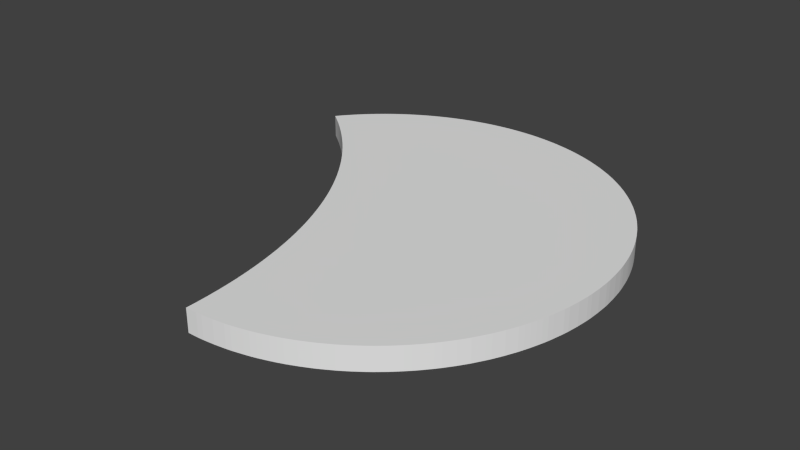 # Source: Tachometer.blend  (saved by Blender 2.76.0; exported with 4.5.12 LTS)
import bpy
from mathutils import Matrix  # noqa: F401  (used for matrix-valued properties, if any)

bpy.ops.wm.read_factory_settings(use_empty=True)
scene = bpy.context.scene
scene.name = 'Scene'

# ---- collections
col_collection_1 = bpy.data.collections.new('Collection 1'); scene.collection.children.link(col_collection_1)

# ---- world
world_world = bpy.data.worlds.new('World'); scene.world = world_world
world_world.color = (0.05088, 0.05088, 0.05088)
world_world.use_sun_shadow = False
world_world.sun_shadow_jitter_overblur = 0.0
world_world.cycles.sampling_method = 'MANUAL'
world_world.cycles.sample_map_resolution = 256

# ---- meshes
me_cylinder_001 = bpy.data.meshes.new('Cylinder.001')
me_cylinder_001.from_pydata([(0.0, 20.0, -0.5), (0.0, 20.0, 0.5), (0.4908, 19.99, 0.5), (0.4908, 19.99, -0.5), (0.9814, 19.98, -0.5), (1.471, 19.95, -0.5), (1.96, 19.9, -0.5), (2.448, 19.85, -0.5), (2.935, 19.78, -0.5), (3.419, 19.71, -0.5), (3.902, 19.62, -0.5), (4.382, 19.51, -0.5), (4.86, 19.4, -0.5), (5.334, 19.28, -0.5), (5.806, 19.14, -0.5), (6.274, 18.99, -0.5), (6.738, 18.83, -0.5), (7.198, 18.66, -0.5), (7.654, 18.48, -0.5), (8.105, 18.28, -0.5), (8.551, 18.08, -0.5), (8.992, 17.86, -0.5), (9.428, 17.64, -0.5), (9.858, 17.4, -0.5), (10.28, 17.15, -0.5), (10.7, 16.9, -0.5), (11.11, 16.63, -0.5), (11.52, 16.35, -0.5), (11.91, 16.06, -0.5), (12.3, 15.77, -0.5), (12.69, 15.46, -0.5), (13.06, 15.14, -0.5), (13.43, 14.82, -0.5), (13.79, 14.48, -0.5), (14.14, 14.14, -0.5), (14.48, 13.79, -0.5), (14.82, 13.43, -0.5), (15.14, 13.06, -0.5), (15.46, 12.69, -0.5), (15.77, 12.3, -0.5), (16.06, 11.91, -0.5), (16.35, 11.52, -0.5), (16.63, 11.11, -0.5), (16.9, 10.7, -0.5), (17.15, 10.28, -0.5), (17.4, 9.858, -0.5), (17.64, 9.428, -0.5), (17.86, 8.992, -0.5), (18.08, 8.551, -0.5), (18.28, 8.105, -0.5), (18.48, 7.654, -0.5), (18.66, 7.198, -0.5), (18.83, 6.738, -0.5), (18.99, 6.274, -0.5), (19.14, 5.806, -0.5), (19.28, 5.334, -0.5), (19.4, 4.86, -0.5), (19.51, 4.382, -0.5), (19.62, 3.902, -0.5), (19.71, 3.419, -0.5), (19.78, 2.935, -0.5), (19.85, 2.448, -0.5), (19.9, 1.96, -0.5), (19.95, 1.471, -0.5), (19.98, 0.9814, -0.5), (19.99, 0.4908, -0.5), (20.0, 1.907e-05, -0.5), (19.99, -0.4908, -0.5), (19.98, -0.9813, -0.5), (19.95, -1.471, -0.5), (19.9, -1.96, -0.5), (19.85, -2.448, -0.5), (19.78, -2.935, -0.5), (19.71, -3.419, -0.5), (19.62, -3.902, -0.5), (19.51, -4.382, -0.5), (19.4, -4.86, -0.5), (19.28, -5.334, -0.5), (19.14, -5.806, -0.5), (18.99, -6.274, -0.5), (18.83, -6.738, -0.5), (18.66, -7.198, -0.5), (18.48, -7.654, -0.5), (18.28, -8.105, -0.5), (18.08, -8.551, -0.5), (17.86, -8.992, -0.5), (17.64, -9.428, -0.5), (17.4, -9.858, -0.5), (17.15, -10.28, -0.5), (16.9, -10.7, -0.5), (16.63, -11.11, -0.5), (16.35, -11.52, -0.5), (16.06, -11.91, -0.5), (15.77, -12.3, -0.5), (15.46, -12.69, -0.5), (15.14, -13.06, -0.5), (14.82, -13.43, -0.5), (14.48, -13.79, -0.5), (14.14, -14.14, -0.5), (13.79, -14.48, -0.5), (13.43, -14.82, -0.5), (13.06, -15.14, -0.5), (12.69, -15.46, -0.5), (12.3, -15.77, -0.5), (11.91, -16.06, -0.5), (11.52, -16.35, -0.5), (11.11, -16.63, -0.5), (10.7, -16.9, -0.5), (10.28, -17.15, -0.5), (9.858, -17.4, -0.5), (9.428, -17.64, -0.5), (8.992, -17.86, -0.5), (8.551, -18.08, -0.5), (8.105, -18.28, -0.5), (7.654, -18.48, -0.5), (7.198, -18.66, -0.5), (6.738, -18.83, -0.5), (6.274, -18.99, -0.5), (5.806, -19.14, -0.5), (5.334, -19.28, -0.5), (4.86, -19.4, -0.5), (4.382, -19.51, -0.5), (3.902, -19.62, -0.5), (3.419, -19.71, -0.5), (2.935, -19.78, -0.5), (2.448, -19.85, -0.5), (1.96, -19.9, -0.5), (1.471, -19.95, -0.5), (0.9813, -19.98, -0.5), (0.4908, -19.99, -0.5), (-3.052e-05, -20.0, -0.5), (-0.4909, -19.99, -0.5), (-0.9814, -19.98, -0.5), (-1.471, -19.95, -0.5), (-1.96, -19.9, -0.5), (-2.448, -19.85, -0.5), (-2.935, -19.78, -0.5), (-3.419, -19.71, -0.5), (-3.902, -19.62, -0.5), (-4.382, -19.51, -0.5), (-4.86, -19.4, -0.5), (-5.334, -19.28, -0.5), (-5.806, -19.14, -0.5), (-6.274, -18.99, -0.5), (-6.738, -18.83, -0.5), (-7.198, -18.66, -0.5), (-7.654, -18.48, -0.5), (-8.105, -18.28, -0.5), (-8.551, -18.08, -0.5), (-8.992, -17.86, -0.5), (-9.428, -17.64, -0.5), (-9.858, -17.4, -0.5), (-10.28, -17.15, -0.5), (-10.7, -16.9, -0.5), (-11.11, -16.63, -0.5), (-11.52, -16.35, -0.5), (-11.91, -16.06, -0.5), (-12.3, -15.77, -0.5), (-12.69, -15.46, -0.5), (-13.06, -15.14, -0.5), (-13.43, -14.82, -0.5), (-13.79, -14.48, -0.5), (-14.14, -14.14, -0.5), (-14.48, -13.79, -0.5), (-14.82, -13.43, -0.5), (-15.14, -13.06, -0.5), (-15.46, -12.69, -0.5), (-15.77, -12.3, -0.5), (-16.0, -12.0, -0.5), (-15.39, -11.53, -0.5), (-14.62, -10.92, -0.5), (-13.87, -10.29, -0.5), (-13.14, -9.638, -0.5), (-12.42, -8.97, -0.5), (-11.72, -8.284, -0.5), (-11.03, -7.582, -0.5), (-10.36, -6.862, -0.5), (-9.712, -6.127, -0.5), (-9.08, -5.376, -0.5), (-8.466, -4.609, -0.5), (-7.872, -3.828, -0.5), (-7.297, -3.032, -0.5), (-6.741, -2.223, -0.5), (-6.206, -1.4, -0.5), (-5.691, -0.5641, -0.5), (-5.196, 0.2841, -0.5), (-4.723, 1.144, -0.5), (-4.271, 2.016, -0.5), (-3.84, 2.898, -0.5), (-3.432, 3.79, -0.5), (-3.045, 4.693, -0.5), (-2.68, 5.604, -0.5), (-2.338, 6.524, -0.5), (-2.019, 7.453, -0.5), (-1.722, 8.389, -0.5), (-1.449, 9.332, -0.5), (-1.199, 10.28, -0.5), (-0.9719, 11.24, -0.5), (-0.7686, 12.2, -0.5), (-0.5889, 13.16, -0.5), (-0.4329, 14.13, -0.5), (-0.3008, 15.1, -0.5), (-0.1926, 16.08, -0.5), (-0.1084, 17.06, -0.5), (-0.04818, 18.04, -0.5), (-0.01205, 19.02, -0.5), (-0.01205, 19.02, 0.5), (-0.04818, 18.04, 0.5), (-0.1084, 17.06, 0.5), (-0.1926, 16.08, 0.5), (-0.3008, 15.1, 0.5), (-0.4329, 14.13, 0.5), (-0.5889, 13.16, 0.5), (-0.7686, 12.2, 0.5), (-0.9719, 11.24, 0.5), (-1.199, 10.28, 0.5), (-1.449, 9.332, 0.5), (-1.722, 8.389, 0.5), (-2.019, 7.453, 0.5), (-2.338, 6.524, 0.5), (-2.68, 5.604, 0.5), (-3.045, 4.693, 0.5), (-3.432, 3.79, 0.5), (-3.84, 2.898, 0.5), (-4.271, 2.016, 0.5), (-4.723, 1.144, 0.5), (-5.196, 0.2841, 0.5), (-5.691, -0.5641, 0.5), (-6.206, -1.4, 0.5), (-6.741, -2.223, 0.5), (-7.297, -3.032, 0.5), (-7.872, -3.828, 0.5), (-8.466, -4.609, 0.5), (-9.08, -5.376, 0.5), (-9.712, -6.127, 0.5), (-10.36, -6.862, 0.5), (-11.03, -7.582, 0.5), (-11.72, -8.284, 0.5), (-12.42, -8.97, 0.5), (-13.14, -9.638, 0.5), (-13.87, -10.29, 0.5), (-14.62, -10.92, 0.5), (-15.39, -11.53, 0.5), (-16.0, -12.0, 0.5), (-15.77, -12.3, 0.5), (-15.46, -12.69, 0.5), (-15.14, -13.06, 0.5), (-14.82, -13.43, 0.5), (-14.48, -13.79, 0.5), (-14.14, -14.14, 0.5), (-13.79, -14.48, 0.5), (-13.43, -14.82, 0.5), (-13.06, -15.14, 0.5), (-12.69, -15.46, 0.5), (-12.3, -15.77, 0.5), (-11.91, -16.06, 0.5), (-11.52, -16.35, 0.5), (-11.11, -16.63, 0.5), (-10.7, -16.9, 0.5), (-10.28, -17.15, 0.5), (-9.858, -17.4, 0.5), (-9.428, -17.64, 0.5), (-8.992, -17.86, 0.5), (-8.551, -18.08, 0.5), (-8.105, -18.28, 0.5), (-7.654, -18.48, 0.5), (-7.198, -18.66, 0.5), (-6.738, -18.83, 0.5), (-6.274, -18.99, 0.5), (-5.806, -19.14, 0.5), (-5.334, -19.28, 0.5), (-4.86, -19.4, 0.5), (-4.382, -19.51, 0.5), (-3.902, -19.62, 0.5), (-3.419, -19.71, 0.5), (-2.935, -19.78, 0.5), (-2.448, -19.85, 0.5), (-1.96, -19.9, 0.5), (-1.471, -19.95, 0.5), (-0.9814, -19.98, 0.5), (-0.4909, -19.99, 0.5), (-3.052e-05, -20.0, 0.5), (0.4908, -19.99, 0.5), (0.9813, -19.98, 0.5), (1.471, -19.95, 0.5), (1.96, -19.9, 0.5), (2.448, -19.85, 0.5), (2.935, -19.78, 0.5), (3.419, -19.71, 0.5), (3.902, -19.62, 0.5), (4.382, -19.51, 0.5), (4.86, -19.4, 0.5), (5.334, -19.28, 0.5), (5.806, -19.14, 0.5), (6.274, -18.99, 0.5), (6.738, -18.83, 0.5), (7.198, -18.66, 0.5), (7.654, -18.48, 0.5), (8.105, -18.28, 0.5), (8.551, -18.08, 0.5), (8.992, -17.86, 0.5), (9.428, -17.64, 0.5), (9.858, -17.4, 0.5), (10.28, -17.15, 0.5), (10.7, -16.9, 0.5), (11.11, -16.63, 0.5), (11.52, -16.35, 0.5), (11.91, -16.06, 0.5), (12.3, -15.77, 0.5), (12.69, -15.46, 0.5), (13.06, -15.14, 0.5), (13.43, -14.82, 0.5), (13.79, -14.48, 0.5), (14.14, -14.14, 0.5), (14.48, -13.79, 0.5), (14.82, -13.43, 0.5), (15.14, -13.06, 0.5), (15.46, -12.69, 0.5), (15.77, -12.3, 0.5), (16.06, -11.91, 0.5), (16.35, -11.52, 0.5), (16.63, -11.11, 0.5), (16.9, -10.7, 0.5), (17.15, -10.28, 0.5), (17.4, -9.858, 0.5), (17.64, -9.428, 0.5), (17.86, -8.992, 0.5), (18.08, -8.551, 0.5), (18.28, -8.105, 0.5), (18.48, -7.654, 0.5), (18.66, -7.198, 0.5), (18.83, -6.738, 0.5), (18.99, -6.274, 0.5), (19.14, -5.806, 0.5), (19.28, -5.334, 0.5), (19.4, -4.86, 0.5), (19.51, -4.382, 0.5), (19.62, -3.902, 0.5), (19.71, -3.419, 0.5), (19.78, -2.935, 0.5), (19.85, -2.448, 0.5), (19.9, -1.96, 0.5), (19.95, -1.471, 0.5), (19.98, -0.9813, 0.5), (19.99, -0.4908, 0.5), (20.0, 1.907e-05, 0.5), (19.99, 0.4908, 0.5), (19.98, 0.9814, 0.5), (19.95, 1.471, 0.5), (19.9, 1.96, 0.5), (19.85, 2.448, 0.5), (19.78, 2.935, 0.5), (19.71, 3.419, 0.5), (19.62, 3.902, 0.5), (19.51, 4.382, 0.5), (19.4, 4.86, 0.5), (19.28, 5.334, 0.5), (19.14, 5.806, 0.5), (18.99, 6.274, 0.5), (18.83, 6.738, 0.5), (18.66, 7.198, 0.5), (18.48, 7.654, 0.5), (18.28, 8.105, 0.5), (18.08, 8.551, 0.5), (17.86, 8.992, 0.5), (17.64, 9.428, 0.5), (17.4, 9.858, 0.5), (17.15, 10.28, 0.5), (16.9, 10.7, 0.5), (16.63, 11.11, 0.5), (16.35, 11.52, 0.5), (16.06, 11.91, 0.5), (15.77, 12.3, 0.5), (15.46, 12.69, 0.5), (15.14, 13.06, 0.5), (14.82, 13.43, 0.5), (14.48, 13.79, 0.5), (14.14, 14.14, 0.5), (13.79, 14.48, 0.5), (13.43, 14.82, 0.5), (13.06, 15.14, 0.5), (12.69, 15.46, 0.5), (12.3, 15.77, 0.5), (11.91, 16.06, 0.5), (11.52, 16.35, 0.5), (11.11, 16.63, 0.5), (10.7, 16.9, 0.5), (10.28, 17.15, 0.5), (9.858, 17.4, 0.5), (9.428, 17.64, 0.5), (8.992, 17.86, 0.5), (8.551, 18.08, 0.5), (8.105, 18.28, 0.5), (7.654, 18.48, 0.5), (7.198, 18.66, 0.5), (6.738, 18.83, 0.5), (6.274, 18.99, 0.5), (5.806, 19.14, 0.5), (5.334, 19.28, 0.5), (4.86, 19.4, 0.5), (4.382, 19.51, 0.5), (3.902, 19.62, 0.5), (3.419, 19.71, 0.5), (2.935, 19.78, 0.5), (2.448, 19.85, 0.5), (1.96, 19.9, 0.5), (1.471, 19.95, 0.5), (0.9814, 19.98, 0.5)], [], [(0, 1, 2, 3), (0, 3, 4, 5, 6, 7, 8, 9, 10, 11, 12, 13, 14, 15, 16, 17, 18, 19, 20, 21, 22, 23, 24, 25, 26, 27, 28, 29, 30, 31, 32, 33, 34, 35, 36, 37, 38, 39, 40, 41, 42, 43, 44, 45, 46, 47, 48, 49, 50, 51, 52, 53, 54, 55, 56, 57, 58, 59, 60, 61, 62, 63, 64, 65, 66, 67, 68, 69, 70, 71, 72, 73, 74, 75, 76, 77, 78, 79, 80, 81, 82, 83, 84, 85, 86, 87, 88, 89, 90, 91, 92, 93, 94, 95, 96, 97, 98, 99, 100, 101, 102, 103, 104, 105, 106, 107, 108, 109, 110, 111, 112, 113, 114, 115, 116, 117, 118, 119, 120, 121, 122, 123, 124, 125, 126, 127, 128, 129, 130, 131, 132, 133, 134, 135, 136, 137, 138, 139, 140, 141, 142, 143, 144, 145, 146, 147, 148, 149, 150, 151, 152, 153, 154, 155, 156, 157, 158, 159, 160, 161, 162, 163, 164, 165, 166, 167, 168, 169, 170, 171, 172, 173, 174, 175, 176, 177, 178, 179, 180, 181, 182, 183, 184, 185, 186, 187, 188, 189, 190, 191, 192, 193, 194, 195, 196, 197, 198, 199, 200, 201, 202, 203, 204, 205), (2, 1, 206, 207, 208, 209, 210, 211, 212, 213, 214, 215, 216, 217, 218, 219, 220, 221, 222, 223, 224, 225, 226, 227, 228, 229, 230, 231, 232, 233, 234, 235, 236, 237, 238, 239, 240, 241, 242, 243, 244, 245, 246, 247, 248, 249, 250, 251, 252, 253, 254, 255, 256, 257, 258, 259, 260, 261, 262, 263, 264, 265, 266, 267, 268, 269, 270, 271, 272, 273, 274, 275, 276, 277, 278, 279, 280, 281, 282, 283, 284, 285, 286, 287, 288, 289, 290, 291, 292, 293, 294, 295, 296, 297, 298, 299, 300, 301, 302, 303, 304, 305, 306, 307, 308, 309, 310, 311, 312, 313, 314, 315, 316, 317, 318, 319, 320, 321, 322, 323, 324, 325, 326, 327, 328, 329, 330, 331, 332, 333, 334, 335, 336, 337, 338, 339, 340, 341, 342, 343, 344, 345, 346, 347, 348, 349, 350, 351, 352, 353, 354, 355, 356, 357, 358, 359, 360, 361, 362, 363, 364, 365, 366, 367, 368, 369, 370, 371, 372, 373, 374, 375, 376, 377, 378, 379, 380, 381, 382, 383, 384, 385, 386, 387, 388, 389, 390, 391, 392, 393, 394, 395, 396, 397, 398, 399, 400, 401, 402, 403, 404, 405, 406, 407), (3, 2, 407, 4), (4, 407, 406, 5), (5, 406, 405, 6), (6, 405, 404, 7), (7, 404, 403, 8), (8, 403, 402, 9), (9, 402, 401, 10), (10, 401, 400, 11), (11, 400, 399, 12), (12, 399, 398, 13), (13, 398, 397, 14), (14, 397, 396, 15), (15, 396, 395, 16), (16, 395, 394, 17), (17, 394, 393, 18), (18, 393, 392, 19), (19, 392, 391, 20), (20, 391, 390, 21), (21, 390, 389, 22), (22, 389, 388, 23), (23, 388, 387, 24), (24, 387, 386, 25), (25, 386, 385, 26), (26, 385, 384, 27), (27, 384, 383, 28), (28, 383, 382, 29), (29, 382, 381, 30), (30, 381, 380, 31), (31, 380, 379, 32), (32, 379, 378, 33), (33, 378, 377, 34), (34, 377, 376, 35), (35, 376, 375, 36), (36, 375, 374, 37), (37, 374, 373, 38), (38, 373, 372, 39), (39, 372, 371, 40), (40, 371, 370, 41), (41, 370, 369, 42), (42, 369, 368, 43), (43, 368, 367, 44), (44, 367, 366, 45), (45, 366, 365, 46), (46, 365, 364, 47), (47, 364, 363, 48), (48, 363, 362, 49), (49, 362, 361, 50), (50, 361, 360, 51), (51, 360, 359, 52), (52, 359, 358, 53), (53, 358, 357, 54), (54, 357, 356, 55), (55, 356, 355, 56), (56, 355, 354, 57), (57, 354, 353, 58), (58, 353, 352, 59), (59, 352, 351, 60), (60, 351, 350, 61), (61, 350, 349, 62), (62, 349, 348, 63), (63, 348, 347, 64), (64, 347, 346, 65), (65, 346, 345, 66), (66, 345, 344, 67), (67, 344, 343, 68), (68, 343, 342, 69), (69, 342, 341, 70), (70, 341, 340, 71), (71, 340, 339, 72), (72, 339, 338, 73), (73, 338, 337, 74), (74, 337, 336, 75), (75, 336, 335, 76), (76, 335, 334, 77), (77, 334, 333, 78), (78, 333, 332, 79), (79, 332, 331, 80), (80, 331, 330, 81), (81, 330, 329, 82), (82, 329, 328, 83), (83, 328, 327, 84), (84, 327, 326, 85), (85, 326, 325, 86), (86, 325, 324, 87), (87, 324, 323, 88), (88, 323, 322, 89), (89, 322, 321, 90), (90, 321, 320, 91), (91, 320, 319, 92), (92, 319, 318, 93), (93, 318, 317, 94), (94, 317, 316, 95), (95, 316, 315, 96), (96, 315, 314, 97), (97, 314, 313, 98), (98, 313, 312, 99), (99, 312, 311, 100), (100, 311, 310, 101), (101, 310, 309, 102), (102, 309, 308, 103), (103, 308, 307, 104), (104, 307, 306, 105), (105, 306, 305, 106), (106, 305, 304, 107), (107, 304, 303, 108), (108, 303, 302, 109), (109, 302, 301, 110), (110, 301, 300, 111), (111, 300, 299, 112), (112, 299, 298, 113), (113, 298, 297, 114), (114, 297, 296, 115), (115, 296, 295, 116), (116, 295, 294, 117), (117, 294, 293, 118), (118, 293, 292, 119), (119, 292, 291, 120), (120, 291, 290, 121), (121, 290, 289, 122), (122, 289, 288, 123), (123, 288, 287, 124), (124, 287, 286, 125), (125, 286, 285, 126), (126, 285, 284, 127), (127, 284, 283, 128), (128, 283, 282, 129), (129, 282, 281, 130), (130, 281, 280, 131), (131, 280, 279, 132), (132, 279, 278, 133), (133, 278, 277, 134), (134, 277, 276, 135), (135, 276, 275, 136), (136, 275, 274, 137), (137, 274, 273, 138), (138, 273, 272, 139), (139, 272, 271, 140), (140, 271, 270, 141), (141, 270, 269, 142), (142, 269, 268, 143), (143, 268, 267, 144), (144, 267, 266, 145), (145, 266, 265, 146), (146, 265, 264, 147), (147, 264, 263, 148), (148, 263, 262, 149), (149, 262, 261, 150), (150, 261, 260, 151), (151, 260, 259, 152), (152, 259, 258, 153), (153, 258, 257, 154), (154, 257, 256, 155), (155, 256, 255, 156), (156, 255, 254, 157), (157, 254, 253, 158), (158, 253, 252, 159), (159, 252, 251, 160), (160, 251, 250, 161), (161, 250, 249, 162), (162, 249, 248, 163), (163, 248, 247, 164), (164, 247, 246, 165), (165, 246, 245, 166), (166, 245, 244, 167), (168, 167, 244, 243), (1, 0, 205, 206), (205, 204, 207, 206), (204, 203, 208, 207), (203, 202, 209, 208), (202, 201, 210, 209), (201, 200, 211, 210), (200, 199, 212, 211), (199, 198, 213, 212), (198, 197, 214, 213), (197, 196, 215, 214), (196, 195, 216, 215), (195, 194, 217, 216), (194, 193, 218, 217), (193, 192, 219, 218), (192, 191, 220, 219), (191, 190, 221, 220), (190, 189, 222, 221), (189, 188, 223, 222), (188, 187, 224, 223), (187, 186, 225, 224), (186, 185, 226, 225), (185, 184, 227, 226), (184, 183, 228, 227), (183, 182, 229, 228), (182, 181, 230, 229), (181, 180, 231, 230), (180, 179, 232, 231), (179, 178, 233, 232), (178, 177, 234, 233), (177, 176, 235, 234), (176, 175, 236, 235), (175, 174, 237, 236), (174, 173, 238, 237), (173, 172, 239, 238), (172, 171, 240, 239), (171, 170, 241, 240), (170, 169, 242, 241), (168, 243, 242, 169)])
_uv = me_cylinder_001.uv_layers.new(name='UVMap')
_uv.uv.foreach_set('vector', [0.09618, 0.9137, 0.06858, 0.9156, 0.05179, 0.9172, 0.06901, 0.8818, 0.3959, 0.9344, 0.3854, 0.931, 0.3749, 0.9274, 0.3645, 0.9235, 0.3542, 0.9193, 0.344, 0.9149, 0.3339, 0.9103, 0.324, 0.9054, 0.3141, 0.9002, 0.3044, 0.8949, 0.2948, 0.8893, 0.2854, 0.8834, 0.2761, 0.8773, 0.267, 0.871, 0.258, 0.8645, 0.2492, 0.8578, 0.2405, 0.8508, 0.2321, 0.8436, 0.2238, 0.8363, 0.2157, 0.8287, 0.2077, 0.8209, 0.2, 0.813, 0.1925, 0.8048, 0.1851, 0.7965, 0.178, 0.788, 0.1711, 0.7793, 0.1644, 0.7705, 0.1579, 0.7615, 0.1516, 0.7523, 0.1456, 0.743, 0.1398, 0.7335, 0.1342, 0.7239, 0.1289, 0.7142, 0.1238, 0.7043, 0.119, 0.6943, 0.1143, 0.6842, 0.11, 0.674, 0.1059, 0.6637, 0.102, 0.6533, 0.09844, 0.6428, 0.09511, 0.6322, 0.09204, 0.6216, 0.08922, 0.6108, 0.08667, 0.6, 0.08439, 0.5892, 0.08238, 0.5783, 0.08063, 0.5673, 0.07915, 0.5563, 0.07794, 0.5453, 0.077, 0.5342, 0.07633, 0.5231, 0.07594, 0.512, 0.07581, 0.5009, 0.07596, 0.4898, 0.07638, 0.4788, 0.07708, 0.4677, 0.07804, 0.4566, 0.07927, 0.4456, 0.08078, 0.4346, 0.08255, 0.4236, 0.08459, 0.4127, 0.0869, 0.4019, 0.08948, 0.391, 0.09233, 0.3803, 0.09545, 0.3697, 0.09884, 0.3591, 0.1025, 0.3486, 0.1064, 0.3382, 0.1106, 0.3279, 0.115, 0.3177, 0.1197, 0.3076, 0.1246, 0.2977, 0.1298, 0.2879, 0.1352, 0.2782, 0.1408, 0.2686, 0.1466, 0.2592, 0.1527, 0.2499, 0.1591, 0.2408, 0.1656, 0.2318, 0.1724, 0.223, 0.1793, 0.2144, 0.1865, 0.2059, 0.1939, 0.1977, 0.2015, 0.1896, 0.2093, 0.1817, 0.2172, 0.1739, 0.2254, 0.1664, 0.2338, 0.1591, 0.2423, 0.152, 0.251, 0.1451, 0.2598, 0.1384, 0.2688, 0.1319, 0.278, 0.1257, 0.2873, 0.1197, 0.2968, 0.1139, 0.3064, 0.1084, 0.3162, 0.103, 0.326, 0.09797, 0.336, 0.09314, 0.3461, 0.08855, 0.3564, 0.08422, 0.3667, 0.08013, 0.3771, 0.0763, 0.3876, 0.07273, 0.3982, 0.06942, 0.4089, 0.06637, 0.4196, 0.06358, 0.4304, 0.06105, 0.4413, 0.05879, 0.4522, 0.0568, 0.4632, 0.05507, 0.4742, 0.05361, 0.4852, 0.05243, 0.4963, 0.05151, 0.5074, 0.05086, 0.5185, 0.05049, 0.5296, 0.05039, 0.5406, 0.05056, 0.5517, 0.051, 0.5628, 0.05172, 0.5739, 0.05271, 0.5849, 0.05396, 0.5959, 0.05549, 0.6068, 0.05728, 0.6177, 0.05935, 0.6286, 0.06168, 0.6394, 0.06428, 0.6501, 0.06714, 0.6607, 0.07026, 0.6713, 0.07364, 0.6818, 0.07728, 0.6922, 0.08117, 0.7025, 0.08532, 0.7127, 0.08972, 0.7228, 0.09437, 0.7327, 0.09926, 0.7426, 0.1044, 0.7523, 0.1098, 0.7618, 0.1154, 0.7713, 0.1212, 0.7806, 0.1273, 0.7897, 0.1336, 0.7987, 0.1401, 0.8075, 0.1469, 0.8161, 0.1538, 0.8246, 0.161, 0.8329, 0.1684, 0.841, 0.1759, 0.849, 0.1837, 0.8567, 0.1917, 0.8642, 0.1998, 0.8716, 0.2082, 0.8787, 0.2167, 0.8856, 0.2253, 0.8923, 0.2342, 0.8988, 0.2432, 0.9051, 0.2524, 0.9111, 0.2617, 0.9169, 0.2711, 0.9225, 0.2807, 0.9278, 0.2905, 0.9329, 0.3003, 0.9378, 0.3103, 0.9424, 0.3204, 0.9467, 0.3306, 0.9508, 0.3409, 0.9538, 0.3491, 0.9376, 0.3551, 0.917, 0.3633, 0.8965, 0.3719, 0.8763, 0.3811, 0.8563, 0.3908, 0.8366, 0.401, 0.8171, 0.4116, 0.7979, 0.4227, 0.779, 0.4343, 0.7604, 0.4463, 0.742, 0.4589, 0.724, 0.4718, 0.7063, 0.4852, 0.6889, 0.499, 0.6719, 0.5132, 0.6552, 0.5279, 0.6389, 0.5429, 0.6229, 0.5584, 0.6074, 0.5742, 0.5922, 0.5904, 0.5775, 0.607, 0.5631, 0.6239, 0.5492, 0.6412, 0.5357, 0.6588, 0.5227, 0.6767, 0.5101, 0.695, 0.4979, 0.7135, 0.4862, 0.7324, 0.475, 0.7515, 0.4642, 0.7709, 0.4539, 0.7906, 0.4441, 0.8105, 0.4349, 0.8306, 0.4261, 0.851, 0.4178, 0.8715, 0.41, 0.8923, 0.4027, 0.9133, 0.05179, 0.9172, 0.06858, 0.9156, 0.06895, 0.9524, 0.06254, 0.9558, 0.06234, 0.9562, 0.05745, 0.9588, 0.05722, 0.9591, 0.05698, 0.9595, 0.05309, 0.9613, 0.05647, 0.9602, 0.05256, 0.9619, 0.04937, 0.9632, 0.05199, 0.9625, 0.04641, 0.9645, 0.04848, 0.964, 0.04581, 0.965, 0.0455, 0.9653, 0.04517, 0.9655, 0.04289, 0.9663, 0.04256, 0.9665, 0.04223, 0.9667, 0.04189, 0.9669, 0.04346, 0.9667, 0.04118, 0.9674, 0.04273, 0.9672, 0.04235, 0.9674, 0.04423, 0.9673, 0.04383, 0.9676, 0.04342, 0.9678, 0.043, 0.9681, 0.04528, 0.968, 0.04818, 0.9678, 0.04438, 0.9686, 0.04722, 0.9685, 0.04673, 0.9688, 0.04624, 0.9691, 0.04987, 0.9691, 0.04523, 0.9698, 0.04661, 0.9699, 0.0499, 0.9623, 0.02101, 0.9631, 0.02133, 0.9636, 0.02278, 0.9623, 0.022, 0.9644, 0.02555, 0.9611, 0.02174, 0.9661, 0.02453, 0.9643, 0.02348, 0.9659, 0.02549, 0.9652, 0.02599, 0.9656, 0.02472, 0.9669, 0.02703, 0.9664, 0.02757, 0.9668, 0.02607, 0.9678, 0.02868, 0.9676, 0.02926, 0.9679, 0.0275, 0.9686, 0.03044, 0.9686, 0.03105, 0.9689, 0.03166, 0.9692, 0.02956, 0.9695, 0.03293, 0.9697, 0.03357, 0.9699, 0.03118, 0.9701, 0.03489, 0.9704, 0.03556, 0.9706, 0.03624, 0.9708, 0.03346, 0.9706, 0.03762, 0.9711, 0.03832, 0.9712, 0.03902, 0.9714, 0.03973, 0.9715, 0.03645, 0.971, 0.04117, 0.9716, 0.04189, 0.9717, 0.04262, 0.9717, 0.04335, 0.9717, 0.03956, 0.9711, 0.04483, 0.9717, 0.04557, 0.9717, 0.04631, 0.9717, 0.04705, 0.9716, 0.04273, 0.9708, 0.04854, 0.9714, 0.04928, 0.9713, 0.05002, 0.9712, 0.05076, 0.9711, 0.04592, 0.9703, 0.05224, 0.9708, 0.05297, 0.9706, 0.0537, 0.9704, 0.05443, 0.9702, 0.05516, 0.9699, 0.0497, 0.9692, 0.05659, 0.9694, 0.05731, 0.9692, 0.05801, 0.9689, 0.05871, 0.9686, 0.0594, 0.9683, 0.05335, 0.9677, 0.06077, 0.9676, 0.06144, 0.9672, 0.0621, 0.9669, 0.06275, 0.9665, 0.06339, 0.9661, 0.06403, 0.9657, 0.05734, 0.9654, 0.06527, 0.9648, 0.06587, 0.9644, 0.06647, 0.9639, 0.06705, 0.9635, 0.06762, 0.963, 0.06043, 0.9631, 0.06872, 0.962, 0.06925, 0.9615, 0.06977, 0.961, 0.07027, 0.9605, 0.07077, 0.96, 0.07124, 0.9594, 0.06355, 0.9601, 0.07215, 0.9583, 0.07259, 0.9577, 0.073, 0.9572, 0.0734, 0.9566, 0.07379, 0.956, 0.07416, 0.9554, 0.06605, 0.9569, 0.07485, 0.9542, 0.07517, 0.9536, 0.07547, 0.953, 0.07576, 0.9524, 0.07603, 0.9517, 0.07628, 0.9511, 0.06783, 0.9533, 0.07668, 0.9498, 0.07686, 0.9491, 0.07702, 0.9484, 0.07716, 0.9477, 0.07728, 0.947, 0.07739, 0.9464, 0.06872, 0.9493, 0.07756, 0.945, 0.07761, 0.9443, 0.07764, 0.9436, 0.07766, 0.9429, 0.07765, 0.9422, 0.06889, 0.9459, 0.07761, 0.9408, 0.07756, 0.9402, 0.0775, 0.9395, 0.07742, 0.9388, 0.07733, 0.9381, 0.06861, 0.9426, 0.07709, 0.9368, 0.07695, 0.9362, 0.07678, 0.9355, 0.07661, 0.9349, 0.07641, 0.9342, 0.06782, 0.9394, 0.07597, 0.933, 0.07572, 0.9324, 0.07546, 0.9318, 0.07518, 0.9312, 0.06678, 0.937, 0.07458, 0.93, 0.07425, 0.9294, 0.07391, 0.9289, 0.07356, 0.9283, 0.07318, 0.9278, 0.06508, 0.9343, 0.07239, 0.9267, 0.07198, 0.9262, 0.07154, 0.9257, 0.06369, 0.9327, 0.07064, 0.9248, 0.07016, 0.9243, 0.06967, 0.9239, 0.06917, 0.9234, 0.06167, 0.9309, 0.06813, 0.9226, 0.06759, 0.9222, 0.06704, 0.9218, 0.05985, 0.9297, 0.0659, 0.9211, 0.06532, 0.9208, 0.05838, 0.9289, 0.06411, 0.9201, 0.06349, 0.9198, 0.06286, 0.9196, 0.05629, 0.9281, 0.06158, 0.919, 0.06093, 0.9188, 0.05463, 0.9276, 0.05959, 0.9184, 0.05891, 0.9182, 0.05291, 0.9272, 0.05753, 0.9179, 0.05683, 0.9177, 0.05113, 0.9269, 0.05542, 0.9175, 0.04992, 0.9268, 0.05398, 0.9174, 0.04869, 0.9267, 0.05253, 0.9173, 0.06901, 0.8818, 0.05179, 0.9172, 0.05253, 0.9173, 0.07011, 0.8819, 0.07011, 0.8819, 0.05253, 0.9173, 0.04869, 0.9267, 0.07121, 0.8821, 0.07121, 0.8821, 0.04869, 0.9267, 0.05398, 0.9174, 0.07231, 0.8822, 0.07231, 0.8822, 0.05398, 0.9174, 0.04992, 0.9268, 0.0734, 0.8824, 0.0734, 0.8824, 0.04992, 0.9268, 0.05542, 0.9175, 0.07449, 0.8826, 0.07449, 0.8826, 0.05542, 0.9175, 0.05113, 0.9269, 0.07558, 0.8829, 0.07558, 0.8829, 0.05113, 0.9269, 0.05683, 0.9177, 0.07665, 0.8831, 0.07665, 0.8831, 0.05683, 0.9177, 0.05753, 0.9179, 0.07772, 0.8834, 0.07772, 0.8834, 0.05753, 0.9179, 0.05291, 0.9272, 0.07878, 0.8838, 0.07878, 0.8838, 0.05291, 0.9272, 0.05891, 0.9182, 0.07984, 0.8841, 0.07984, 0.8841, 0.05891, 0.9182, 0.05959, 0.9184, 0.08088, 0.8845, 0.08088, 0.8845, 0.05959, 0.9184, 0.05463, 0.9276, 0.08192, 0.8849, 0.08192, 0.8849, 0.05463, 0.9276, 0.06093, 0.9188, 0.08295, 0.8853, 0.08295, 0.8853, 0.06093, 0.9188, 0.06158, 0.919, 0.08396, 0.8858, 0.08396, 0.8858, 0.06158, 0.919, 0.05629, 0.9281, 0.08496, 0.8862, 0.08496, 0.8862, 0.05629, 0.9281, 0.06286, 0.9196, 0.08596, 0.8867, 0.08596, 0.8867, 0.06286, 0.9196, 0.06349, 0.9198, 0.08693, 0.8873, 0.08693, 0.8873, 0.06349, 0.9198, 0.06411, 0.9201, 0.0879, 0.8878, 0.0879, 0.8878, 0.06411, 0.9201, 0.05838, 0.9289, 0.08885, 0.8884, 0.08885, 0.8884, 0.05838, 0.9289, 0.06532, 0.9208, 0.08979, 0.889, 0.08979, 0.889, 0.06532, 0.9208, 0.0659, 0.9211, 0.09071, 0.8896, 0.09071, 0.8896, 0.0659, 0.9211, 0.05985, 0.9297, 0.09162, 0.8902, 0.09162, 0.8902, 0.05985, 0.9297, 0.06704, 0.9218, 0.09251, 0.8909, 0.09251, 0.8909, 0.06704, 0.9218, 0.06759, 0.9222, 0.09339, 0.8916, 0.09339, 0.8916, 0.06759, 0.9222, 0.06813, 0.9226, 0.09425, 0.8923, 0.09425, 0.8923, 0.06813, 0.9226, 0.06167, 0.9309, 0.09509, 0.893, 0.09509, 0.893, 0.06167, 0.9309, 0.06917, 0.9234, 0.09591, 0.8937, 0.09591, 0.8937, 0.06917, 0.9234, 0.06967, 0.9239, 0.09672, 0.8945, 0.09672, 0.8945, 0.06967, 0.9239, 0.07016, 0.9243, 0.0975, 0.8953, 0.0975, 0.8953, 0.07016, 0.9243, 0.07064, 0.9248, 0.09827, 0.8961, 0.09827, 0.8961, 0.07064, 0.9248, 0.06369, 0.9327, 0.09901, 0.8969, 0.09901, 0.8969, 0.06369, 0.9327, 0.07154, 0.9257, 0.09974, 0.8977, 0.09974, 0.8977, 0.07154, 0.9257, 0.07198, 0.9262, 0.1004, 0.8986, 0.1004, 0.8986, 0.07198, 0.9262, 0.07239, 0.9267, 0.1011, 0.8995, 0.1011, 0.8995, 0.07239, 0.9267, 0.06508, 0.9343, 0.1018, 0.9004, 0.1018, 0.9004, 0.06508, 0.9343, 0.07318, 0.9278, 0.1024, 0.9013, 0.1024, 0.9013, 0.07318, 0.9278, 0.07356, 0.9283, 0.103, 0.9022, 0.103, 0.9022, 0.07356, 0.9283, 0.07391, 0.9289, 0.1036, 0.9031, 0.1036, 0.9031, 0.07391, 0.9289, 0.07425, 0.9294, 0.1042, 0.9041, 0.1042, 0.9041, 0.07425, 0.9294, 0.07458, 0.93, 0.1048, 0.9051, 0.1048, 0.9051, 0.07458, 0.93, 0.06678, 0.937, 0.1053, 0.906, 0.1053, 0.906, 0.06678, 0.937, 0.07518, 0.9312, 0.1058, 0.907, 0.1058, 0.907, 0.07518, 0.9312, 0.07546, 0.9318, 0.1063, 0.908, 0.1063, 0.908, 0.07546, 0.9318, 0.07572, 0.9324, 0.1067, 0.909, 0.1067, 0.909, 0.07572, 0.9324, 0.07597, 0.933, 0.1071, 0.9101, 0.1071, 0.9101, 0.07597, 0.933, 0.06782, 0.9394, 0.1075, 0.9111, 0.1075, 0.9111, 0.06782, 0.9394, 0.07641, 0.9342, 0.1079, 0.9121, 0.1079, 0.9121, 0.07641, 0.9342, 0.07661, 0.9349, 0.1083, 0.9132, 0.1083, 0.9132, 0.07661, 0.9349, 0.07678, 0.9355, 0.1086, 0.9143, 0.1086, 0.9143, 0.07678, 0.9355, 0.07695, 0.9362, 0.1089, 0.9153, 0.1089, 0.9153, 0.07695, 0.9362, 0.07709, 0.9368, 0.1092, 0.9164, 0.1092, 0.9164, 0.07709, 0.9368, 0.06861, 0.9426, 0.1094, 0.9175, 0.1094, 0.9175, 0.06861, 0.9426, 0.07733, 0.9381, 0.1096, 0.9186, 0.1096, 0.9186, 0.07733, 0.9381, 0.07742, 0.9388, 0.1098, 0.9197, 0.1098, 0.9197, 0.07742, 0.9388, 0.0775, 0.9395, 0.11, 0.9208, 0.11, 0.9208, 0.0775, 0.9395, 0.07756, 0.9402, 0.1101, 0.9219, 0.1101, 0.9219, 0.07756, 0.9402, 0.07761, 0.9408, 0.1102, 0.923, 0.1102, 0.923, 0.07761, 0.9408, 0.06889, 0.9459, 0.1103, 0.9241, 0.1103, 0.9241, 0.06889, 0.9459, 0.07765, 0.9422, 0.1104, 0.9252, 0.1104, 0.9252, 0.07765, 0.9422, 0.07766, 0.9429, 0.1104, 0.9263, 0.1104, 0.9263, 0.07766, 0.9429, 0.07764, 0.9436, 0.1104, 0.9274, 0.1104, 0.9274, 0.07764, 0.9436, 0.07761, 0.9443, 0.1104, 0.9285, 0.1104, 0.9285, 0.07761, 0.9443, 0.07756, 0.945, 0.1103, 0.9296, 0.1103, 0.9296, 0.07756, 0.945, 0.06872, 0.9493, 0.1102, 0.9307, 0.1102, 0.9307, 0.06872, 0.9493, 0.07739, 0.9464, 0.1101, 0.9318, 0.1101, 0.9318, 0.07739, 0.9464, 0.07728, 0.947, 0.11, 0.9329, 0.11, 0.9329, 0.07728, 0.947, 0.07716, 0.9477, 0.1098, 0.934, 0.1098, 0.934, 0.07716, 0.9477, 0.07702, 0.9484, 0.1096, 0.9351, 0.1096, 0.9351, 0.07702, 0.9484, 0.07686, 0.9491, 0.1094, 0.9362, 0.1094, 0.9362, 0.07686, 0.9491, 0.07668, 0.9498, 0.1092, 0.9373, 0.1092, 0.9373, 0.07668, 0.9498, 0.06783, 0.9533, 0.1089, 0.9384, 0.1089, 0.9384, 0.06783, 0.9533, 0.07628, 0.9511, 0.1086, 0.9394, 0.1086, 0.9394, 0.07628, 0.9511, 0.07603, 0.9517, 0.1083, 0.9405, 0.1083, 0.9405, 0.07603, 0.9517, 0.07576, 0.9524, 0.1079, 0.9416, 0.1079, 0.9416, 0.07576, 0.9524, 0.07547, 0.953, 0.1075, 0.9426, 0.1075, 0.9426, 0.07547, 0.953, 0.07517, 0.9536, 0.1071, 0.9436, 0.1071, 0.9436, 0.07517, 0.9536, 0.07485, 0.9542, 0.1067, 0.9447, 0.1067, 0.9447, 0.07485, 0.9542, 0.06605, 0.9569, 0.1063, 0.9457, 0.1063, 0.9457, 0.06605, 0.9569, 0.07416, 0.9554, 0.1058, 0.9467, 0.1058, 0.9467, 0.07416, 0.9554, 0.07379, 0.956, 0.1053, 0.9477, 0.1053, 0.9477, 0.07379, 0.956, 0.0734, 0.9566, 0.1048, 0.9486, 0.1048, 0.9486, 0.0734, 0.9566, 0.073, 0.9572, 0.1042, 0.9496, 0.1042, 0.9496, 0.073, 0.9572, 0.07259, 0.9577, 0.1036, 0.9506, 0.1036, 0.9506, 0.07259, 0.9577, 0.07215, 0.9583, 0.1031, 0.9515, 0.1031, 0.9515, 0.07215, 0.9583, 0.06355, 0.9601, 0.1024, 0.9524, 0.1024, 0.9524, 0.06355, 0.9601, 0.07124, 0.9594, 0.1018, 0.9533, 0.1018, 0.9533, 0.07124, 0.9594, 0.07077, 0.96, 0.1011, 0.9542, 0.1011, 0.9542, 0.07077, 0.96, 0.07027, 0.9605, 0.1004, 0.9551, 0.1004, 0.9551, 0.07027, 0.9605, 0.06977, 0.961, 0.09974, 0.956, 0.09974, 0.956, 0.06977, 0.961, 0.06925, 0.9615, 0.09902, 0.9568, 0.09902, 0.9568, 0.06925, 0.9615, 0.06872, 0.962, 0.09827, 0.9576, 0.09827, 0.9576, 0.06872, 0.962, 0.06043, 0.9631, 0.09751, 0.9584, 0.09751, 0.9584, 0.06043, 0.9631, 0.06762, 0.963, 0.09672, 0.9592, 0.09672, 0.9592, 0.06762, 0.963, 0.06705, 0.9635, 0.09592, 0.96, 0.09592, 0.96, 0.06705, 0.9635, 0.06647, 0.9639, 0.09509, 0.9607, 0.09509, 0.9607, 0.06647, 0.9639, 0.06587, 0.9644, 0.09425, 0.9614, 0.09425, 0.9614, 0.06587, 0.9644, 0.06527, 0.9648, 0.09339, 0.9621, 0.09339, 0.9621, 0.06527, 0.9648, 0.05734, 0.9654, 0.09252, 0.9628, 0.09252, 0.9628, 0.05734, 0.9654, 0.06403, 0.9657, 0.09162, 0.9635, 0.09162, 0.9635, 0.06403, 0.9657, 0.06339, 0.9661, 0.09072, 0.9641, 0.09072, 0.9641, 0.06339, 0.9661, 0.06275, 0.9665, 0.08979, 0.9647, 0.08979, 0.9647, 0.06275, 0.9665, 0.0621, 0.9669, 0.08885, 0.9653, 0.08885, 0.9653, 0.0621, 0.9669, 0.06144, 0.9672, 0.0879, 0.9659, 0.0879, 0.9659, 0.06144, 0.9672, 0.06077, 0.9676, 0.08694, 0.9664, 0.08694, 0.9664, 0.06077, 0.9676, 0.05335, 0.9677, 0.08596, 0.967, 0.08596, 0.967, 0.05335, 0.9677, 0.0594, 0.9683, 0.08497, 0.9675, 0.08497, 0.9675, 0.0594, 0.9683, 0.05871, 0.9686, 0.08396, 0.9679, 0.08396, 0.9679, 0.05871, 0.9686, 0.05801, 0.9689, 0.08295, 0.9684, 0.08295, 0.9684, 0.05801, 0.9689, 0.05731, 0.9692, 0.08192, 0.9688, 0.08192, 0.9688, 0.05731, 0.9692, 0.05659, 0.9694, 0.08088, 0.9692, 0.08088, 0.9692, 0.05659, 0.9694, 0.0497, 0.9692, 0.07984, 0.9696, 0.07984, 0.9696, 0.0497, 0.9692, 0.05516, 0.9699, 0.07878, 0.9699, 0.07878, 0.9699, 0.05516, 0.9699, 0.05443, 0.9702, 0.07772, 0.9702, 0.07772, 0.9702, 0.05443, 0.9702, 0.0537, 0.9704, 0.07665, 0.9705, 0.07665, 0.9705, 0.0537, 0.9704, 0.05297, 0.9706, 0.07558, 0.9708, 0.07558, 0.9708, 0.05297, 0.9706, 0.05224, 0.9708, 0.07449, 0.9711, 0.07449, 0.9711, 0.05224, 0.9708, 0.04592, 0.9703, 0.0734, 0.9713, 0.0734, 0.9713, 0.04592, 0.9703, 0.05076, 0.9711, 0.07231, 0.9715, 0.07231, 0.9715, 0.05076, 0.9711, 0.05002, 0.9712, 0.07121, 0.9716, 0.07121, 0.9716, 0.05002, 0.9712, 0.04928, 0.9713, 0.07011, 0.9718, 0.07011, 0.9718, 0.04928, 0.9713, 0.04854, 0.9714, 0.06901, 0.9719, 0.06901, 0.9719, 0.04854, 0.9714, 0.04273, 0.9708, 0.0679, 0.972, 0.0679, 0.972, 0.04273, 0.9708, 0.04705, 0.9716, 0.06679, 0.972, 0.06679, 0.972, 0.04705, 0.9716, 0.04631, 0.9717, 0.06568, 0.972, 0.06568, 0.972, 0.04631, 0.9717, 0.04557, 0.9717, 0.06457, 0.972, 0.06457, 0.972, 0.04557, 0.9717, 0.04483, 0.9717, 0.06346, 0.972, 0.06346, 0.972, 0.04483, 0.9717, 0.03956, 0.9711, 0.06236, 0.9719, 0.06236, 0.9719, 0.03956, 0.9711, 0.04335, 0.9717, 0.06125, 0.9719, 0.06125, 0.9719, 0.04335, 0.9717, 0.04262, 0.9717, 0.06014, 0.9718, 0.06014, 0.9718, 0.04262, 0.9717, 0.04189, 0.9717, 0.05904, 0.9716, 0.05904, 0.9716, 0.04189, 0.9717, 0.04117, 0.9716, 0.05794, 0.9715, 0.05794, 0.9715, 0.04117, 0.9716, 0.03645, 0.971, 0.05685, 0.9713, 0.05685, 0.9713, 0.03645, 0.971, 0.03973, 0.9715, 0.05576, 0.9711, 0.05576, 0.9711, 0.03973, 0.9715, 0.03902, 0.9714, 0.05468, 0.9708, 0.05468, 0.9708, 0.03902, 0.9714, 0.03832, 0.9712, 0.0536, 0.9705, 0.0536, 0.9705, 0.03832, 0.9712, 0.03762, 0.9711, 0.05253, 0.9702, 0.05253, 0.9702, 0.03762, 0.9711, 0.03346, 0.9706, 0.05147, 0.9699, 0.05147, 0.9699, 0.03346, 0.9706, 0.03624, 0.9708, 0.05042, 0.9696, 0.05042, 0.9696, 0.03624, 0.9708, 0.03556, 0.9706, 0.04937, 0.9692, 0.04937, 0.9692, 0.03556, 0.9706, 0.03489, 0.9704, 0.04834, 0.9688, 0.04834, 0.9688, 0.03489, 0.9704, 0.03118, 0.9701, 0.04731, 0.9684, 0.04731, 0.9684, 0.03118, 0.9701, 0.03357, 0.9699, 0.04629, 0.9679, 0.04629, 0.9679, 0.03357, 0.9699, 0.03293, 0.9697, 0.04529, 0.9675, 0.04529, 0.9675, 0.03293, 0.9697, 0.02956, 0.9695, 0.0443, 0.967, 0.0443, 0.967, 0.02956, 0.9695, 0.03166, 0.9692, 0.04332, 0.9664, 0.04332, 0.9664, 0.03166, 0.9692, 0.03105, 0.9689, 0.04236, 0.9659, 0.04236, 0.9659, 0.03105, 0.9689, 0.03044, 0.9686, 0.0414, 0.9653, 0.0414, 0.9653, 0.03044, 0.9686, 0.0275, 0.9686, 0.04046, 0.9647, 0.04046, 0.9647, 0.0275, 0.9686, 0.02926, 0.9679, 0.03954, 0.9641, 0.03954, 0.9641, 0.02926, 0.9679, 0.02868, 0.9676, 0.03863, 0.9635, 0.03863, 0.9635, 0.02868, 0.9676, 0.02607, 0.9678, 0.03774, 0.9628, 0.03774, 0.9628, 0.02607, 0.9678, 0.02757, 0.9668, 0.03687, 0.9621, 0.03687, 0.9621, 0.02757, 0.9668, 0.02703, 0.9664, 0.03601, 0.9614, 0.03601, 0.9614, 0.02703, 0.9664, 0.02472, 0.9669, 0.03517, 0.9607, 0.03517, 0.9607, 0.02472, 0.9669, 0.02599, 0.9656, 0.03434, 0.96, 0.03434, 0.96, 0.02599, 0.9656, 0.02549, 0.9652, 0.03354, 0.9592, 0.03354, 0.9592, 0.02549, 0.9652, 0.02348, 0.9659, 0.03275, 0.9584, 0.03275, 0.9584, 0.02348, 0.9659, 0.02453, 0.9643, 0.03199, 0.9576, 0.03199, 0.9576, 0.02453, 0.9643, 0.02174, 0.9661, 0.03124, 0.9568, 0.03124, 0.9568, 0.02174, 0.9661, 0.02555, 0.9611, 0.03052, 0.9559, 0.03052, 0.9559, 0.02555, 0.9611, 0.022, 0.9644, 0.02981, 0.9551, 0.02981, 0.9551, 0.022, 0.9644, 0.02278, 0.9623, 0.02913, 0.9542, 0.02913, 0.9542, 0.02278, 0.9623, 0.02133, 0.9636, 0.02846, 0.9533, 0.02846, 0.9533, 0.02133, 0.9636, 0.02101, 0.9631, 0.02782, 0.9524, 0.05867, 0.9581, 0.02782, 0.9524, 0.02101, 0.9631, 0.0499, 0.9623, 0.06858, 0.9156, 0.09618, 0.9137, 0.1102, 0.9307, 0.06895, 0.9524, 0.1102, 0.9307, 0.1101, 0.9318, 0.06254, 0.9558, 0.06895, 0.9524, 0.1101, 0.9318, 0.11, 0.9329, 0.06234, 0.9562, 0.06254, 0.9558, 0.11, 0.9329, 0.1098, 0.934, 0.05745, 0.9588, 0.06234, 0.9562, 0.1098, 0.934, 0.1096, 0.9351, 0.05722, 0.9591, 0.05745, 0.9588, 0.1096, 0.9351, 0.1094, 0.9362, 0.05698, 0.9595, 0.05722, 0.9591, 0.1094, 0.9362, 0.1092, 0.9373, 0.05309, 0.9613, 0.05698, 0.9595, 0.1092, 0.9373, 0.1089, 0.9384, 0.05647, 0.9602, 0.05309, 0.9613, 0.1089, 0.9384, 0.1086, 0.9394, 0.05256, 0.9619, 0.05647, 0.9602, 0.1086, 0.9394, 0.1083, 0.9405, 0.04937, 0.9632, 0.05256, 0.9619, 0.1083, 0.9405, 0.1079, 0.9416, 0.05199, 0.9625, 0.04937, 0.9632, 0.1079, 0.9416, 0.1075, 0.9426, 0.04641, 0.9645, 0.05199, 0.9625, 0.1075, 0.9426, 0.1071, 0.9436, 0.04848, 0.964, 0.04641, 0.9645, 0.1071, 0.9436, 0.1067, 0.9447, 0.04581, 0.965, 0.04848, 0.964, 0.1067, 0.9447, 0.1063, 0.9457, 0.0455, 0.9653, 0.04581, 0.965, 0.1063, 0.9457, 0.1058, 0.9467, 0.04517, 0.9655, 0.0455, 0.9653, 0.1058, 0.9467, 0.1053, 0.9477, 0.04289, 0.9663, 0.04517, 0.9655, 0.1053, 0.9477, 0.1048, 0.9486, 0.04256, 0.9665, 0.04289, 0.9663, 0.1048, 0.9486, 0.1042, 0.9496, 0.04223, 0.9667, 0.04256, 0.9665, 0.1042, 0.9496, 0.1036, 0.9506, 0.04189, 0.9669, 0.04223, 0.9667, 0.1036, 0.9506, 0.1031, 0.9515, 0.04346, 0.9667, 0.04189, 0.9669, 0.1031, 0.9515, 0.1024, 0.9524, 0.04118, 0.9674, 0.04346, 0.9667, 0.1024, 0.9524, 0.1018, 0.9533, 0.04273, 0.9672, 0.04118, 0.9674, 0.1018, 0.9533, 0.1011, 0.9542, 0.04235, 0.9674, 0.04273, 0.9672, 0.1011, 0.9542, 0.1004, 0.9551, 0.04423, 0.9673, 0.04235, 0.9674, 0.1004, 0.9551, 0.09974, 0.956, 0.04383, 0.9676, 0.04423, 0.9673, 0.09974, 0.956, 0.09902, 0.9568, 0.04342, 0.9678, 0.04383, 0.9676, 0.09902, 0.9568, 0.09827, 0.9576, 0.043, 0.9681, 0.04342, 0.9678, 0.09827, 0.9576, 0.09751, 0.9584, 0.04528, 0.968, 0.043, 0.9681, 0.09751, 0.9584, 0.09672, 0.9592, 0.04818, 0.9678, 0.04528, 0.968, 0.09672, 0.9592, 0.09592, 0.96, 0.04438, 0.9686, 0.04818, 0.9678, 0.09592, 0.96, 0.09509, 0.9607, 0.04722, 0.9685, 0.04438, 0.9686, 0.09509, 0.9607, 0.09425, 0.9614, 0.04673, 0.9688, 0.04722, 0.9685, 0.09425, 0.9614, 0.09339, 0.9621, 0.04624, 0.9691, 0.04673, 0.9688, 0.09339, 0.9621, 0.09252, 0.9628, 0.04987, 0.9691, 0.04624, 0.9691, 0.09252, 0.9628, 0.09162, 0.9635, 0.04523, 0.9698, 0.04987, 0.9691, 0.09162, 0.9635, 0.09072, 0.9641, 0.04661, 0.9699, 0.04523, 0.9698, 0.05867, 0.9581, 0.0499, 0.9623, 0.04661, 0.9699, 0.09072, 0.9641])
me_cylinder_001.use_remesh_preserve_volume = False
me_cylinder_001.use_remesh_preserve_attributes = False
me_cylinder_001.use_mirror_vertex_groups = False
me_cylinder_001.update()

# ---- objects
ob_cylinder_001 = bpy.data.objects.new('Cylinder.001', me_cylinder_001)

# ---- transforms, parenting, visibility, modifiers, constraints
ob_cylinder_001.location = (0.0, 0.0, 0.0)
ob_cylinder_001.rotation_euler = (3.142, 0.0, 0.0)
ob_cylinder_001.scale = (0.5, 0.5, 1.0)
ob_cylinder_001.lineart.crease_threshold = 0.0

# ---- collection membership
col_collection_1.objects.link(ob_cylinder_001)

# ---- scene / render settings (as saved in the file)
scene.frame_start = 1; scene.frame_end = 250; scene.frame_set(1)
scene.render.engine = 'BLENDER_EEVEE_NEXT'
scene.render.resolution_percentage = 50
scene.render.dither_intensity = 0.0
scene.cycles.use_denoising = False
scene.cycles.samples = 10
scene.cycles.sampling_pattern = 'TABULATED_SOBOL'
scene.cycles.light_sampling_threshold = 0.0
scene.cycles.use_adaptive_sampling = False
scene.cycles.use_light_tree = False
scene.cycles.blur_glossy = 0.0
scene.cycles.pixel_filter_type = 'GAUSSIAN'
scene.cycles.sample_clamp_indirect = 0.0
scene.view_settings.view_transform = 'Standard'
scene.unit_settings.scale_length = 0.01
bpy.context.view_layer.update()

# ---- added for rendering (the .blend has no active camera and no usable light): camera, sun
cam_auto = bpy.data.cameras.new('AutoCamera')
cam_auto.lens = 50.0
cam_auto.sensor_width = 36.0
cam_auto.clip_end = 1000.0
ob_auto_camera = bpy.data.objects.new('AutoCamera', cam_auto)
scene.collection.objects.link(ob_auto_camera)
ob_auto_camera.location = (25.9125, -29.8951, 19.9301)
ob_auto_camera.rotation_euler = (1.09748, -7.21219e-08, 0.694738)
scene.camera = ob_auto_camera
light_auto_sun = bpy.data.lights.new('AutoSun', 'SUN')
light_auto_sun.energy = 3.0
light_auto_sun.angle = 0.0523599
ob_auto_sun = bpy.data.objects.new('AutoSun', light_auto_sun)
scene.collection.objects.link(ob_auto_sun)
ob_auto_sun.rotation_euler = (0.872665, 0.174533, 0.523599)
bpy.context.view_layer.update()
